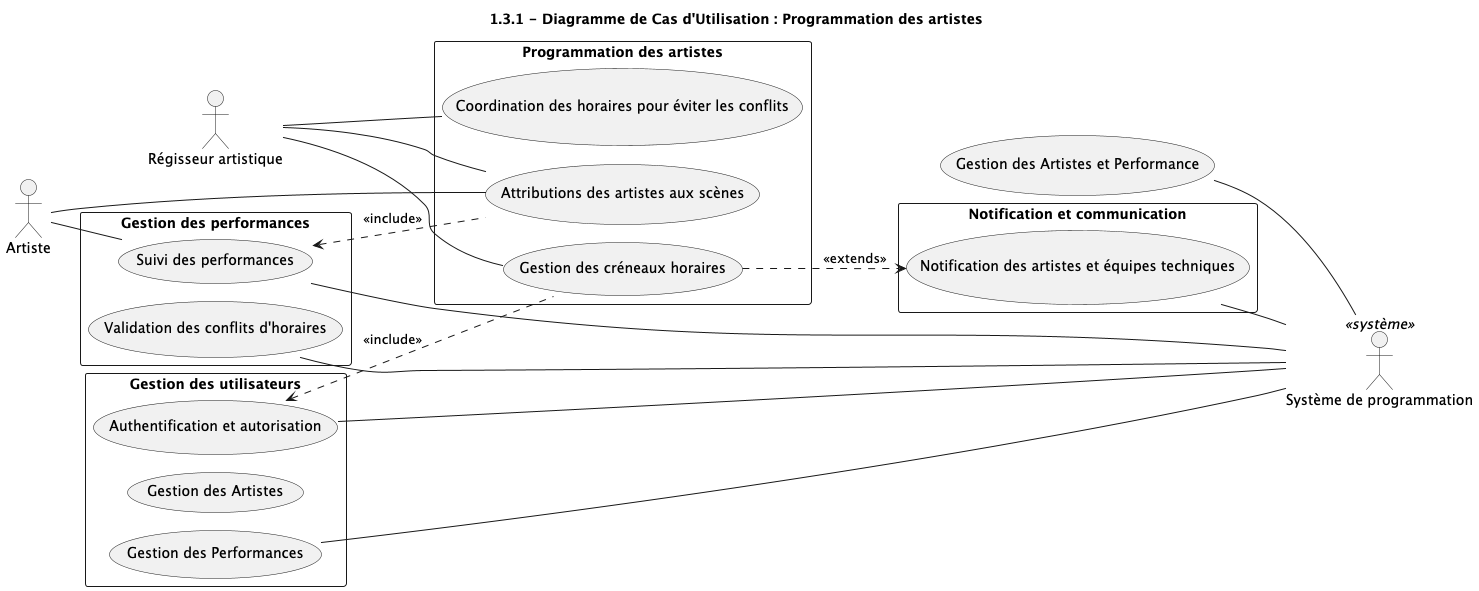

The diagram above was rendered by PlantUML. Its source (embedded in the PNG):
@startuml
!pragma layout smetana
left to right direction
title 1.3.1 - Diagramme de Cas d'Utilisation : Programmation des artistes

actor "Artiste" as artiste
actor "Régisseur artistique" as regisseur
actor "Système de programmation" as système <<système>>

rectangle "Programmation des artistes" as programmation {
    (Gestion des créneaux horaires)
    (Attributions des artistes aux scènes)
    (Coordination des horaires pour éviter les conflits)
}

rectangle "Notification et communication" as notification {
    (Notification des artistes et équipes techniques)
}

rectangle "Gestion des performances" as performances {
    (Suivi des performances)
    (Validation des conflits d'horaires)
}

rectangle "Gestion des utilisateurs" as utilisateurs {
    (Authentification et autorisation)
    (Gestion des Artistes)
    (Gestion des Performances)
}

' Connexions entre domaines
(Authentification et autorisation) <.. (Gestion des créneaux horaires) : <<include>>
(Gestion des créneaux horaires) ..> (Notification des artistes et équipes techniques) : <<extends>>
(Suivi des performances) <.. (Attributions des artistes aux scènes) : <<include>>

regisseur -- (Gestion des créneaux horaires)
regisseur -- (Attributions des artistes aux scènes)
regisseur -- (Coordination des horaires pour éviter les conflits)

artiste -- (Attributions des artistes aux scènes)
artiste -- (Suivi des performances)

(Notification des artistes et équipes techniques) -- système
(Validation des conflits d'horaires) -- système
(Suivi des performances) -- système
(Authentification et autorisation) -- système
(Gestion des Artistes et Performance) -- système
(Gestion des Performances) -- système

@enduml